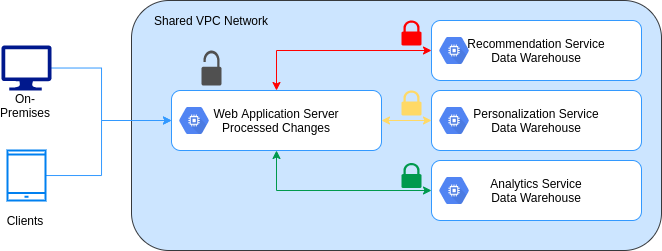

The diagram above was exported from draw.io. Its source (the exported page's mxGraphModel, read from the mxfile embedded in the PNG):
<mxGraphModel dx="931" dy="534" grid="1" gridSize="10" guides="1" tooltips="1" connect="1" arrows="1" fold="1" page="1" pageScale="1" pageWidth="850" pageHeight="1100" math="0" shadow="0">
  <root>
    <mxCell id="0" />
    <mxCell id="1" parent="0" />
    <mxCell id="kVIp63Bw004BWrtW2vQz-7" value="" style="rounded=1;whiteSpace=wrap;html=1;strokeColor=#36393d;fillColor=#cce5ff;" vertex="1" parent="1">
      <mxGeometry x="170" y="20" width="530" height="250" as="geometry" />
    </mxCell>
    <mxCell id="kVIp63Bw004BWrtW2vQz-8" style="edgeStyle=orthogonalEdgeStyle;rounded=0;orthogonalLoop=1;jettySize=auto;html=1;entryX=0;entryY=0.5;entryDx=0;entryDy=0;fontColor=none;strokeColor=#3399FF;" edge="1" parent="1" source="kVIp63Bw004BWrtW2vQz-2" target="kVIp63Bw004BWrtW2vQz-5">
      <mxGeometry relative="1" as="geometry">
        <Array as="points">
          <mxPoint x="140" y="88" />
          <mxPoint x="140" y="140" />
        </Array>
      </mxGeometry>
    </mxCell>
    <mxCell id="kVIp63Bw004BWrtW2vQz-2" value="" style="aspect=fixed;pointerEvents=1;shadow=0;dashed=0;html=1;strokeColor=none;labelPosition=center;verticalLabelPosition=bottom;verticalAlign=top;align=center;fillColor=#00188D;shape=mxgraph.azure.computer" vertex="1" parent="1">
      <mxGeometry x="40" y="65" width="50" height="45" as="geometry" />
    </mxCell>
    <mxCell id="kVIp63Bw004BWrtW2vQz-9" style="edgeStyle=orthogonalEdgeStyle;rounded=0;orthogonalLoop=1;jettySize=auto;html=1;fontColor=none;strokeColor=#3399FF;" edge="1" parent="1" source="kVIp63Bw004BWrtW2vQz-3" target="kVIp63Bw004BWrtW2vQz-5">
      <mxGeometry relative="1" as="geometry">
        <Array as="points">
          <mxPoint x="140" y="195" />
          <mxPoint x="140" y="140" />
        </Array>
      </mxGeometry>
    </mxCell>
    <mxCell id="kVIp63Bw004BWrtW2vQz-3" value="" style="html=1;verticalLabelPosition=bottom;align=center;labelBackgroundColor=#ffffff;verticalAlign=top;strokeWidth=2;strokeColor=#0080F0;shadow=0;dashed=0;shape=mxgraph.ios7.icons.smartphone;" vertex="1" parent="1">
      <mxGeometry x="46" y="170" width="38" height="50" as="geometry" />
    </mxCell>
    <mxCell id="kVIp63Bw004BWrtW2vQz-17" style="edgeStyle=orthogonalEdgeStyle;rounded=0;orthogonalLoop=1;jettySize=auto;html=1;entryX=0;entryY=0.5;entryDx=0;entryDy=0;startArrow=classic;startFill=1;fontColor=none;strokeColor=#FFD966;" edge="1" parent="1" source="kVIp63Bw004BWrtW2vQz-5" target="kVIp63Bw004BWrtW2vQz-12">
      <mxGeometry relative="1" as="geometry" />
    </mxCell>
    <mxCell id="kVIp63Bw004BWrtW2vQz-5" value="Web Application Server&lt;br&gt;Processed Changes" style="rounded=1;whiteSpace=wrap;html=1;strokeColor=#3399FF;" vertex="1" parent="1">
      <mxGeometry x="210" y="110" width="210" height="60" as="geometry" />
    </mxCell>
    <mxCell id="kVIp63Bw004BWrtW2vQz-6" value="Compute&#10;Engine" style="html=1;fillColor=#5184F3;strokeColor=none;verticalAlign=top;labelPosition=center;verticalLabelPosition=bottom;align=center;spacingTop=-6;fontSize=11;fontStyle=1;shape=mxgraph.gcp2.hexIcon;prIcon=compute_engine;noLabel=1;fontColor=none;" vertex="1" parent="1">
      <mxGeometry x="210" y="120" width="45.13" height="40" as="geometry" />
    </mxCell>
    <mxCell id="kVIp63Bw004BWrtW2vQz-16" style="edgeStyle=orthogonalEdgeStyle;rounded=0;orthogonalLoop=1;jettySize=auto;html=1;fontColor=none;startArrow=classic;startFill=1;strokeColor=#FF0000;" edge="1" parent="1" source="kVIp63Bw004BWrtW2vQz-10" target="kVIp63Bw004BWrtW2vQz-5">
      <mxGeometry relative="1" as="geometry" />
    </mxCell>
    <mxCell id="kVIp63Bw004BWrtW2vQz-10" value="Recommendation Service&lt;br&gt;Data Warehouse" style="rounded=1;whiteSpace=wrap;html=1;strokeColor=#3399FF;" vertex="1" parent="1">
      <mxGeometry x="470" y="40" width="210" height="60" as="geometry" />
    </mxCell>
    <mxCell id="kVIp63Bw004BWrtW2vQz-11" value="Compute&#10;Engine" style="html=1;fillColor=#5184F3;strokeColor=none;verticalAlign=top;labelPosition=center;verticalLabelPosition=bottom;align=center;spacingTop=-6;fontSize=11;fontStyle=1;shape=mxgraph.gcp2.hexIcon;prIcon=compute_engine;noLabel=1;fontColor=none;" vertex="1" parent="1">
      <mxGeometry x="470" y="50" width="45.13" height="40" as="geometry" />
    </mxCell>
    <mxCell id="kVIp63Bw004BWrtW2vQz-12" value="Personalization Service&lt;br&gt;Data Warehouse" style="rounded=1;whiteSpace=wrap;html=1;strokeColor=#3399FF;" vertex="1" parent="1">
      <mxGeometry x="470" y="110" width="210" height="60" as="geometry" />
    </mxCell>
    <mxCell id="kVIp63Bw004BWrtW2vQz-13" value="Compute&#10;Engine" style="html=1;fillColor=#5184F3;strokeColor=none;verticalAlign=top;labelPosition=center;verticalLabelPosition=bottom;align=center;spacingTop=-6;fontSize=11;fontStyle=1;shape=mxgraph.gcp2.hexIcon;prIcon=compute_engine;noLabel=1;fontColor=none;" vertex="1" parent="1">
      <mxGeometry x="470" y="120" width="45.13" height="40" as="geometry" />
    </mxCell>
    <mxCell id="kVIp63Bw004BWrtW2vQz-18" style="edgeStyle=orthogonalEdgeStyle;rounded=0;orthogonalLoop=1;jettySize=auto;html=1;exitX=0;exitY=0.5;exitDx=0;exitDy=0;entryX=0.5;entryY=1;entryDx=0;entryDy=0;startArrow=classic;startFill=1;fontColor=none;strokeColor=#00994D;" edge="1" parent="1" source="kVIp63Bw004BWrtW2vQz-14" target="kVIp63Bw004BWrtW2vQz-5">
      <mxGeometry relative="1" as="geometry" />
    </mxCell>
    <mxCell id="kVIp63Bw004BWrtW2vQz-14" value="Analytics Service&lt;br&gt;Data Warehouse" style="rounded=1;whiteSpace=wrap;html=1;strokeColor=#3399FF;" vertex="1" parent="1">
      <mxGeometry x="470" y="180" width="210" height="60" as="geometry" />
    </mxCell>
    <mxCell id="kVIp63Bw004BWrtW2vQz-15" value="Compute&#10;Engine" style="html=1;fillColor=#5184F3;strokeColor=none;verticalAlign=top;labelPosition=center;verticalLabelPosition=bottom;align=center;spacingTop=-6;fontSize=11;fontStyle=1;shape=mxgraph.gcp2.hexIcon;prIcon=compute_engine;noLabel=1;fontColor=none;" vertex="1" parent="1">
      <mxGeometry x="470" y="190" width="45.13" height="40" as="geometry" />
    </mxCell>
    <mxCell id="kVIp63Bw004BWrtW2vQz-19" value="" style="pointerEvents=1;shadow=0;dashed=0;html=1;strokeColor=none;fillColor=#505050;labelPosition=center;verticalLabelPosition=bottom;verticalAlign=top;outlineConnect=0;align=center;shape=mxgraph.office.security.lock_unprotected;fontColor=none;" vertex="1" parent="1">
      <mxGeometry x="240" y="70" width="20" height="35" as="geometry" />
    </mxCell>
    <mxCell id="kVIp63Bw004BWrtW2vQz-20" value="" style="pointerEvents=1;shadow=0;dashed=0;html=1;strokeColor=none;labelPosition=center;verticalLabelPosition=bottom;verticalAlign=top;outlineConnect=0;align=center;shape=mxgraph.office.security.lock_protected;fontColor=none;fillColor=#FF0000;" vertex="1" parent="1">
      <mxGeometry x="440" y="40" width="20" height="25" as="geometry" />
    </mxCell>
    <mxCell id="kVIp63Bw004BWrtW2vQz-21" value="" style="pointerEvents=1;shadow=0;dashed=0;html=1;strokeColor=none;labelPosition=center;verticalLabelPosition=bottom;verticalAlign=top;outlineConnect=0;align=center;shape=mxgraph.office.security.lock_protected;fontColor=none;fillColor=#FFD966;" vertex="1" parent="1">
      <mxGeometry x="440" y="110" width="20" height="25" as="geometry" />
    </mxCell>
    <mxCell id="kVIp63Bw004BWrtW2vQz-22" value="" style="pointerEvents=1;shadow=0;dashed=0;html=1;strokeColor=none;labelPosition=center;verticalLabelPosition=bottom;verticalAlign=top;outlineConnect=0;align=center;shape=mxgraph.office.security.lock_protected;fontColor=none;fillColor=#00994D;" vertex="1" parent="1">
      <mxGeometry x="440" y="182.5" width="20" height="25" as="geometry" />
    </mxCell>
    <mxCell id="kVIp63Bw004BWrtW2vQz-23" value="Clients" style="text;html=1;strokeColor=none;fillColor=none;align=center;verticalAlign=middle;whiteSpace=wrap;rounded=0;fontColor=none;" vertex="1" parent="1">
      <mxGeometry x="44" y="230" width="40" height="20" as="geometry" />
    </mxCell>
    <mxCell id="kVIp63Bw004BWrtW2vQz-24" value="On-Premises" style="text;html=1;strokeColor=none;fillColor=none;align=center;verticalAlign=middle;whiteSpace=wrap;rounded=0;fontColor=none;" vertex="1" parent="1">
      <mxGeometry x="44" y="115" width="40" height="20" as="geometry" />
    </mxCell>
    <mxCell id="kVIp63Bw004BWrtW2vQz-25" value="Shared VPC Network" style="text;html=1;strokeColor=none;fillColor=none;align=center;verticalAlign=middle;whiteSpace=wrap;rounded=0;fontColor=none;" vertex="1" parent="1">
      <mxGeometry x="190" y="30" width="120" height="20" as="geometry" />
    </mxCell>
  </root>
</mxGraphModel>